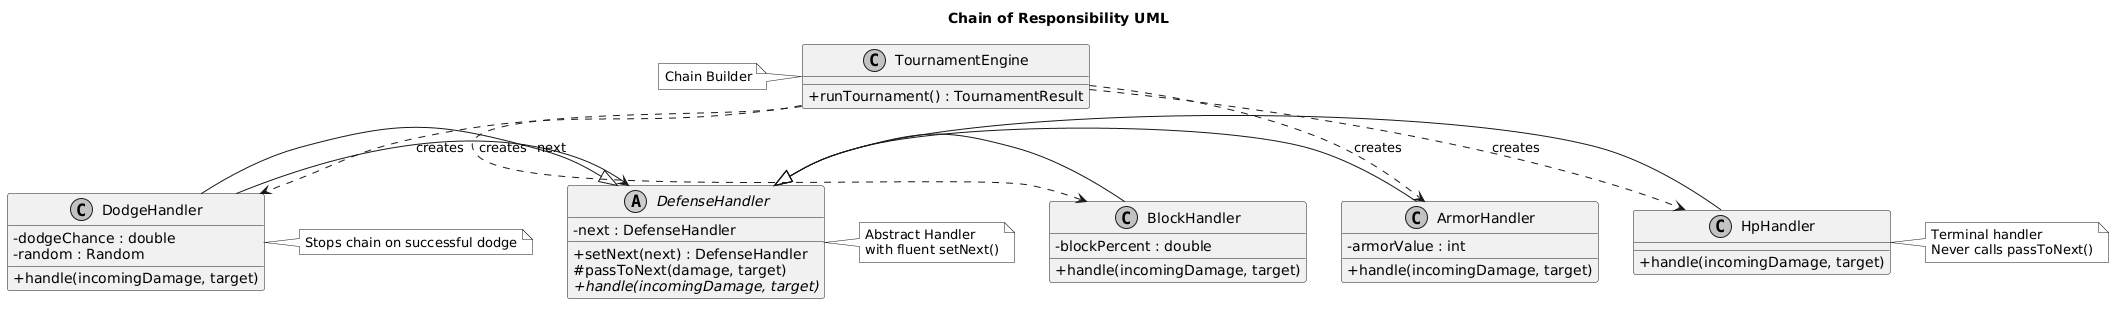

The diagram above was rendered by PlantUML. Its source (embedded in the PNG):
@startuml
skinparam monochrome true
skinparam shadowing false
skinparam classAttributeIconSize 0

title **Chain of Responsibility UML**

abstract class DefenseHandler {
  - next : DefenseHandler
  + setNext(next) : DefenseHandler
  # passToNext(damage, target)
  {abstract} + handle(incomingDamage, target)
}

class DodgeHandler {
  - dodgeChance : double
  - random : Random
  + handle(incomingDamage, target)
}

class BlockHandler {
  - blockPercent : double
  + handle(incomingDamage, target)
}

class ArmorHandler {
  - armorValue : int
  + handle(incomingDamage, target)
}

class HpHandler {
  + handle(incomingDamage, target)
}

class TournamentEngine {
  + runTournament() : TournamentResult
}

DefenseHandler <|-- DodgeHandler
DefenseHandler <|-- BlockHandler
DefenseHandler <|-- ArmorHandler
DefenseHandler <|-- HpHandler

DodgeHandler -right-> DefenseHandler : next
BlockHandler -right-> DefenseHandler : next
ArmorHandler -right-> DefenseHandler : next
HpHandler -right-> DefenseHandler : next

TournamentEngine ..> DodgeHandler : creates
TournamentEngine ..> BlockHandler : creates
TournamentEngine ..> ArmorHandler : creates
TournamentEngine ..> HpHandler : creates

note right of DefenseHandler
  Abstract Handler
  with fluent setNext()
end note

note right of DodgeHandler
  Stops chain on successful dodge
end note

note right of HpHandler
  Terminal handler
  Never calls passToNext()
end note

note left of TournamentEngine
  Chain Builder
end note
@enduml